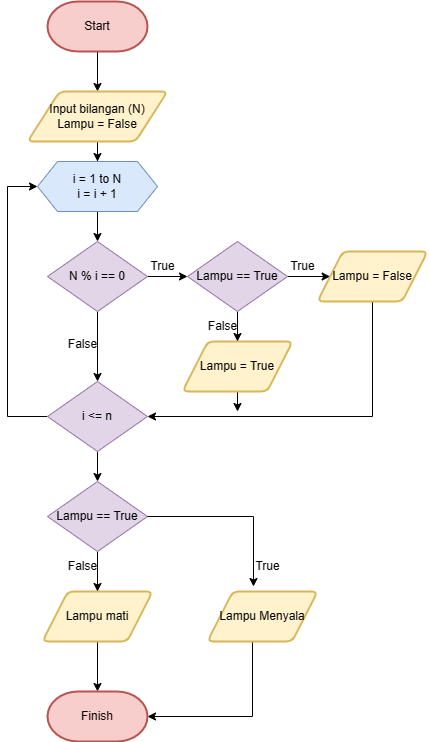

The diagram above was exported from draw.io. Its source (the exported page's mxGraphModel, read from the mxfile embedded in the PNG):
<mxGraphModel dx="746" dy="467" grid="1" gridSize="10" guides="1" tooltips="1" connect="1" arrows="1" fold="1" page="1" pageScale="1" pageWidth="850" pageHeight="1100" math="0" shadow="0">
  <root>
    <mxCell id="0" />
    <mxCell id="1" parent="0" />
    <mxCell id="cS6Ut6eedcxTqsYHGXDs-3" style="edgeStyle=orthogonalEdgeStyle;rounded=0;orthogonalLoop=1;jettySize=auto;html=1;entryX=0.5;entryY=0;entryDx=0;entryDy=0;" parent="1" source="cS6Ut6eedcxTqsYHGXDs-1" target="cS6Ut6eedcxTqsYHGXDs-2" edge="1">
      <mxGeometry relative="1" as="geometry" />
    </mxCell>
    <mxCell id="cS6Ut6eedcxTqsYHGXDs-1" value="Start" style="strokeWidth=2;html=1;shape=mxgraph.flowchart.terminator;whiteSpace=wrap;fontStyle=0;fillColor=#f8cecc;strokeColor=#b85450;" parent="1" vertex="1">
      <mxGeometry x="320" y="70" width="100" height="50" as="geometry" />
    </mxCell>
    <mxCell id="cS6Ut6eedcxTqsYHGXDs-5" style="edgeStyle=orthogonalEdgeStyle;rounded=0;orthogonalLoop=1;jettySize=auto;html=1;entryX=0.5;entryY=0;entryDx=0;entryDy=0;" parent="1" source="cS6Ut6eedcxTqsYHGXDs-2" target="cS6Ut6eedcxTqsYHGXDs-4" edge="1">
      <mxGeometry relative="1" as="geometry" />
    </mxCell>
    <mxCell id="cS6Ut6eedcxTqsYHGXDs-2" value="Input bilangan (N)&lt;br&gt;Lampu = False" style="shape=parallelogram;html=1;strokeWidth=2;perimeter=parallelogramPerimeter;whiteSpace=wrap;rounded=1;arcSize=12;size=0.23;fillColor=#fff2cc;strokeColor=#d6b656;" parent="1" vertex="1">
      <mxGeometry x="300" y="160" width="140" height="50" as="geometry" />
    </mxCell>
    <mxCell id="cS6Ut6eedcxTqsYHGXDs-7" style="edgeStyle=orthogonalEdgeStyle;rounded=0;orthogonalLoop=1;jettySize=auto;html=1;entryX=0.5;entryY=0;entryDx=0;entryDy=0;" parent="1" source="cS6Ut6eedcxTqsYHGXDs-4" target="cS6Ut6eedcxTqsYHGXDs-6" edge="1">
      <mxGeometry relative="1" as="geometry" />
    </mxCell>
    <mxCell id="cS6Ut6eedcxTqsYHGXDs-4" value="i = 1 to N&lt;br&gt;i = i + 1" style="shape=hexagon;perimeter=hexagonPerimeter2;whiteSpace=wrap;html=1;fixedSize=1;fillColor=#dae8fc;strokeColor=#6c8ebf;" parent="1" vertex="1">
      <mxGeometry x="310" y="230" width="120" height="50" as="geometry" />
    </mxCell>
    <mxCell id="cS6Ut6eedcxTqsYHGXDs-9" style="edgeStyle=orthogonalEdgeStyle;rounded=0;orthogonalLoop=1;jettySize=auto;html=1;entryX=0.5;entryY=0;entryDx=0;entryDy=0;" parent="1" source="cS6Ut6eedcxTqsYHGXDs-6" target="cS6Ut6eedcxTqsYHGXDs-8" edge="1">
      <mxGeometry relative="1" as="geometry" />
    </mxCell>
    <mxCell id="ANrkgNhTKNERL7A5U9Id-3" value="" style="edgeStyle=orthogonalEdgeStyle;rounded=0;orthogonalLoop=1;jettySize=auto;html=1;" edge="1" parent="1" source="cS6Ut6eedcxTqsYHGXDs-6" target="ANrkgNhTKNERL7A5U9Id-1">
      <mxGeometry relative="1" as="geometry" />
    </mxCell>
    <mxCell id="cS6Ut6eedcxTqsYHGXDs-6" value="N % i == 0" style="rhombus;whiteSpace=wrap;html=1;fillColor=#e1d5e7;strokeColor=#9673a6;" parent="1" vertex="1">
      <mxGeometry x="320" y="310" width="100" height="70" as="geometry" />
    </mxCell>
    <mxCell id="cS6Ut6eedcxTqsYHGXDs-22" style="edgeStyle=orthogonalEdgeStyle;rounded=0;orthogonalLoop=1;jettySize=auto;html=1;entryX=0;entryY=0.5;entryDx=0;entryDy=0;" parent="1" source="cS6Ut6eedcxTqsYHGXDs-8" target="cS6Ut6eedcxTqsYHGXDs-4" edge="1">
      <mxGeometry relative="1" as="geometry">
        <Array as="points">
          <mxPoint x="280" y="485" />
          <mxPoint x="280" y="255" />
        </Array>
      </mxGeometry>
    </mxCell>
    <mxCell id="ANrkgNhTKNERL7A5U9Id-15" value="" style="edgeStyle=orthogonalEdgeStyle;rounded=0;orthogonalLoop=1;jettySize=auto;html=1;" edge="1" parent="1" source="cS6Ut6eedcxTqsYHGXDs-8" target="ANrkgNhTKNERL7A5U9Id-14">
      <mxGeometry relative="1" as="geometry" />
    </mxCell>
    <mxCell id="cS6Ut6eedcxTqsYHGXDs-8" value="i &amp;lt;= n" style="rhombus;whiteSpace=wrap;html=1;fillColor=#e1d5e7;strokeColor=#9673a6;" parent="1" vertex="1">
      <mxGeometry x="320" y="450" width="100" height="70" as="geometry" />
    </mxCell>
    <mxCell id="cS6Ut6eedcxTqsYHGXDs-19" style="edgeStyle=orthogonalEdgeStyle;rounded=0;orthogonalLoop=1;jettySize=auto;html=1;entryX=0.5;entryY=0;entryDx=0;entryDy=0;entryPerimeter=0;" parent="1" source="cS6Ut6eedcxTqsYHGXDs-10" target="cS6Ut6eedcxTqsYHGXDs-18" edge="1">
      <mxGeometry relative="1" as="geometry" />
    </mxCell>
    <mxCell id="cS6Ut6eedcxTqsYHGXDs-10" value="Lampu mati" style="shape=parallelogram;html=1;strokeWidth=2;perimeter=parallelogramPerimeter;whiteSpace=wrap;rounded=1;arcSize=12;size=0.23;fillColor=#fff2cc;strokeColor=#d6b656;" parent="1" vertex="1">
      <mxGeometry x="315" y="660" width="110" height="50" as="geometry" />
    </mxCell>
    <mxCell id="ANrkgNhTKNERL7A5U9Id-13" style="edgeStyle=orthogonalEdgeStyle;rounded=0;orthogonalLoop=1;jettySize=auto;html=1;exitX=0.5;exitY=1;exitDx=0;exitDy=0;" edge="1" parent="1" source="cS6Ut6eedcxTqsYHGXDs-13">
      <mxGeometry relative="1" as="geometry">
        <mxPoint x="510" y="480" as="targetPoint" />
        <Array as="points">
          <mxPoint x="510" y="480" />
          <mxPoint x="510" y="480" />
        </Array>
      </mxGeometry>
    </mxCell>
    <mxCell id="cS6Ut6eedcxTqsYHGXDs-13" value="Lampu = True" style="shape=parallelogram;html=1;strokeWidth=2;perimeter=parallelogramPerimeter;whiteSpace=wrap;rounded=1;arcSize=12;size=0.23;fillColor=#fff2cc;strokeColor=#d6b656;" parent="1" vertex="1">
      <mxGeometry x="455" y="410" width="110" height="50" as="geometry" />
    </mxCell>
    <mxCell id="cS6Ut6eedcxTqsYHGXDs-20" style="edgeStyle=orthogonalEdgeStyle;rounded=0;orthogonalLoop=1;jettySize=auto;html=1;entryX=1;entryY=0.5;entryDx=0;entryDy=0;entryPerimeter=0;" parent="1" source="cS6Ut6eedcxTqsYHGXDs-14" target="cS6Ut6eedcxTqsYHGXDs-18" edge="1">
      <mxGeometry relative="1" as="geometry">
        <Array as="points">
          <mxPoint x="525" y="695" />
        </Array>
      </mxGeometry>
    </mxCell>
    <mxCell id="cS6Ut6eedcxTqsYHGXDs-14" value="Lampu Menyala" style="shape=parallelogram;html=1;strokeWidth=2;perimeter=parallelogramPerimeter;whiteSpace=wrap;rounded=1;arcSize=12;size=0.23;fillColor=#fff2cc;strokeColor=#d6b656;" parent="1" vertex="1">
      <mxGeometry x="480" y="660" width="110" height="50" as="geometry" />
    </mxCell>
    <mxCell id="cS6Ut6eedcxTqsYHGXDs-18" value="Finish" style="strokeWidth=2;html=1;shape=mxgraph.flowchart.terminator;whiteSpace=wrap;fontStyle=0;fillColor=#f8cecc;strokeColor=#b85450;" parent="1" vertex="1">
      <mxGeometry x="320" y="760" width="100" height="50" as="geometry" />
    </mxCell>
    <mxCell id="ANrkgNhTKNERL7A5U9Id-4" value="" style="edgeStyle=orthogonalEdgeStyle;rounded=0;orthogonalLoop=1;jettySize=auto;html=1;" edge="1" parent="1" source="ANrkgNhTKNERL7A5U9Id-1" target="ANrkgNhTKNERL7A5U9Id-2">
      <mxGeometry relative="1" as="geometry" />
    </mxCell>
    <mxCell id="ANrkgNhTKNERL7A5U9Id-9" value="" style="edgeStyle=orthogonalEdgeStyle;rounded=0;orthogonalLoop=1;jettySize=auto;html=1;" edge="1" parent="1" source="ANrkgNhTKNERL7A5U9Id-1" target="cS6Ut6eedcxTqsYHGXDs-13">
      <mxGeometry relative="1" as="geometry" />
    </mxCell>
    <mxCell id="ANrkgNhTKNERL7A5U9Id-1" value="Lampu == True" style="rhombus;whiteSpace=wrap;html=1;fillColor=#e1d5e7;strokeColor=#9673a6;" vertex="1" parent="1">
      <mxGeometry x="460" y="310" width="100" height="70" as="geometry" />
    </mxCell>
    <mxCell id="ANrkgNhTKNERL7A5U9Id-8" style="edgeStyle=orthogonalEdgeStyle;rounded=0;orthogonalLoop=1;jettySize=auto;html=1;entryX=1;entryY=0.5;entryDx=0;entryDy=0;" edge="1" parent="1" source="ANrkgNhTKNERL7A5U9Id-2" target="cS6Ut6eedcxTqsYHGXDs-8">
      <mxGeometry relative="1" as="geometry">
        <Array as="points">
          <mxPoint x="645" y="485" />
        </Array>
      </mxGeometry>
    </mxCell>
    <mxCell id="ANrkgNhTKNERL7A5U9Id-2" value="Lampu = False" style="shape=parallelogram;html=1;strokeWidth=2;perimeter=parallelogramPerimeter;whiteSpace=wrap;rounded=1;arcSize=12;size=0.23;fillColor=#fff2cc;strokeColor=#d6b656;" vertex="1" parent="1">
      <mxGeometry x="590" y="320" width="110" height="50" as="geometry" />
    </mxCell>
    <mxCell id="ANrkgNhTKNERL7A5U9Id-16" value="" style="edgeStyle=orthogonalEdgeStyle;rounded=0;orthogonalLoop=1;jettySize=auto;html=1;" edge="1" parent="1" source="ANrkgNhTKNERL7A5U9Id-14" target="cS6Ut6eedcxTqsYHGXDs-10">
      <mxGeometry relative="1" as="geometry" />
    </mxCell>
    <mxCell id="ANrkgNhTKNERL7A5U9Id-14" value="Lampu == True" style="rhombus;whiteSpace=wrap;html=1;fillColor=#e1d5e7;strokeColor=#9673a6;" vertex="1" parent="1">
      <mxGeometry x="320" y="550" width="100" height="70" as="geometry" />
    </mxCell>
    <mxCell id="ANrkgNhTKNERL7A5U9Id-17" style="edgeStyle=orthogonalEdgeStyle;rounded=0;orthogonalLoop=1;jettySize=auto;html=1;exitX=1;exitY=0.5;exitDx=0;exitDy=0;entryX=0.418;entryY=-0.1;entryDx=0;entryDy=0;entryPerimeter=0;" edge="1" parent="1" source="ANrkgNhTKNERL7A5U9Id-14" target="cS6Ut6eedcxTqsYHGXDs-14">
      <mxGeometry relative="1" as="geometry" />
    </mxCell>
    <mxCell id="ANrkgNhTKNERL7A5U9Id-18" value="True" style="text;html=1;align=center;verticalAlign=middle;resizable=0;points=[];autosize=1;strokeColor=none;fillColor=none;" vertex="1" parent="1">
      <mxGeometry x="410" y="320" width="50" height="30" as="geometry" />
    </mxCell>
    <mxCell id="ANrkgNhTKNERL7A5U9Id-19" value="True" style="text;html=1;align=center;verticalAlign=middle;resizable=0;points=[];autosize=1;strokeColor=none;fillColor=none;" vertex="1" parent="1">
      <mxGeometry x="550" y="320" width="50" height="30" as="geometry" />
    </mxCell>
    <mxCell id="ANrkgNhTKNERL7A5U9Id-21" value="False" style="text;html=1;align=center;verticalAlign=middle;resizable=0;points=[];autosize=1;strokeColor=none;fillColor=none;" vertex="1" parent="1">
      <mxGeometry x="470" y="380" width="50" height="30" as="geometry" />
    </mxCell>
    <mxCell id="ANrkgNhTKNERL7A5U9Id-22" value="False" style="text;html=1;align=center;verticalAlign=middle;resizable=0;points=[];autosize=1;strokeColor=none;fillColor=none;" vertex="1" parent="1">
      <mxGeometry x="330" y="398" width="50" height="30" as="geometry" />
    </mxCell>
    <mxCell id="ANrkgNhTKNERL7A5U9Id-23" value="True" style="text;html=1;align=center;verticalAlign=middle;resizable=0;points=[];autosize=1;strokeColor=none;fillColor=none;" vertex="1" parent="1">
      <mxGeometry x="515" y="620" width="50" height="30" as="geometry" />
    </mxCell>
    <mxCell id="ANrkgNhTKNERL7A5U9Id-24" value="False" style="text;html=1;align=center;verticalAlign=middle;resizable=0;points=[];autosize=1;strokeColor=none;fillColor=none;" vertex="1" parent="1">
      <mxGeometry x="330" y="620" width="50" height="30" as="geometry" />
    </mxCell>
  </root>
</mxGraphModel>